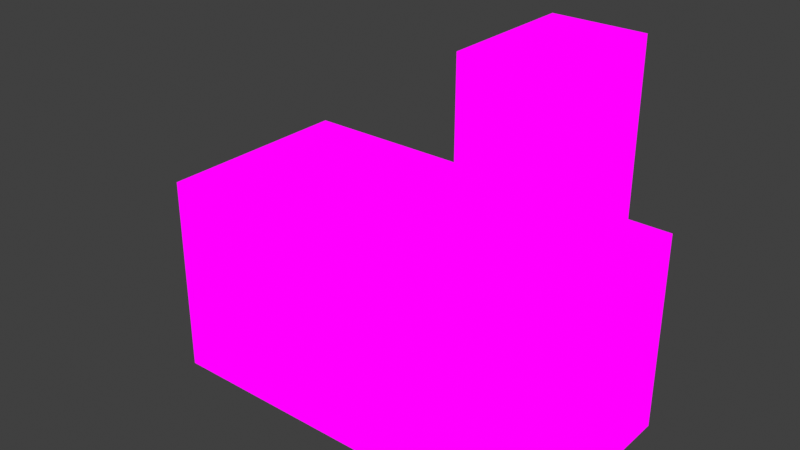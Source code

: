 # Source: vestaofficetable2.blend  (saved by Blender 2.82.7; exported with 4.5.12 LTS)
import bpy
from mathutils import Matrix  # noqa: F401  (used for matrix-valued properties, if any)

bpy.ops.wm.read_factory_settings(use_empty=True)
scene = bpy.context.scene
scene.name = 'Scene'

# ---- collections
col_collection = bpy.data.collections.new('Collection'); scene.collection.children.link(col_collection)

# ---- images (referenced by path relative to the original .blend; pixels are not part of the script)
import os
ASSET_DIR = os.environ.get("B2B_ASSET_DIR", "")  # directory of the original .blend (textures are referenced by path, not embedded)
HERE = os.path.dirname(os.path.abspath(__file__))  # packed textures are extracted next to this script under _unpacked/

def load_image(name, relpath, width, height, colorspace="sRGB"):
    """Load a texture the original file referenced (path relative to the .blend, or extracted next to this script)."""
    p = next((c for c in (os.path.join(HERE, relpath), os.path.join(ASSET_DIR, relpath)) if relpath and os.path.exists(c)), "")
    if p:
        img = bpy.data.images.load(p, check_existing=True)
        img.name = name
    else:  # same state as the original file: an image datablock whose file is absent (Cycles renders it pink)
        img = bpy.data.images.new(name, width, height)
        img.source = "FILE"
        img.filepath = "//" + (relpath or name)
    img.colorspace_settings.name = colorspace
    return img
img_vestaofficetable2_png = load_image('vestaOfficeTable2.png', 'vestaOfficeTable2.png', 1024, 1024, 'sRGB')
img_vestaofficetable2_png_001 = load_image('vestaOfficeTable2.png.001', 'vestaOfficeTable2.png', 1024, 1024, 'sRGB')

# ---- materials (node trees are filled in below, after node groups)
mat_vestaofficetable2 = bpy.data.materials.new('vestaOfficeTable2')
mat_vestaofficetable2.alpha_threshold = 0.0
mat_vestaofficetable2.use_transparent_shadow = False
mat_vestaofficetable2.line_color = (0.0, 0.0, 0.0, 1.0)
mat_vestaofficetable2_001 = bpy.data.materials.new('vestaOfficeTable2.001')
mat_vestaofficetable2_001.use_transparent_shadow = False

# ---- material node trees
mat_vestaofficetable2.use_nodes = True; mat_vestaofficetable2.node_tree.nodes.clear()
_N = mat_vestaofficetable2.node_tree.nodes; _L = mat_vestaofficetable2.node_tree.links
n0 = _N.new('ShaderNodeOutputMaterial'); n0.name = 'Material Output'; n0.location = (400, 0)
n1 = _N.new('ShaderNodeLightPath'); n1.name = 'Light Path'; n1.location = (0, 250)
n2 = _N.new('ShaderNodeBsdfTransparent'); n2.name = 'Transparent BSDF'; n2.location = (-200, -100)
n3 = _N.new('ShaderNodeEmission'); n3.name = 'Emission'; n3.location = (-200, -200)
n4 = _N.new('ShaderNodeMixShader'); n4.name = 'Mix Shader'; n4.location = (200, 0)
n5 = _N.new('ShaderNodeMixShader'); n5.name = 'Mix Shader.001'; n5.location = (0, -100)
n6 = _N.new('ShaderNodeTexImage'); n6.name = 'Image Texture'; n6.location = (-500, 100)
n6.image = img_vestaofficetable2_png
n6.interpolation = 'Closest'
_L.new(n6.outputs[0], n3.inputs[0])
_L.new(n6.outputs[1], n5.inputs[0])
_L.new(n2.outputs[0], n5.inputs[1])
_L.new(n2.outputs[0], n4.inputs[1])
_L.new(n3.outputs[0], n5.inputs[2])
_L.new(n5.outputs[0], n4.inputs[2])
_L.new(n1.outputs[0], n4.inputs[0])
_L.new(n4.outputs[0], n0.inputs[0])
n0.is_active_output = True
mat_vestaofficetable2_001.use_nodes = True; mat_vestaofficetable2_001.node_tree.nodes.clear()
_N = mat_vestaofficetable2_001.node_tree.nodes; _L = mat_vestaofficetable2_001.node_tree.links
n0 = _N.new('ShaderNodeOutputMaterial'); n0.name = 'Material Output'; n0.location = (400, 0)
n1 = _N.new('ShaderNodeLightPath'); n1.name = 'Light Path'; n1.location = (0, 250)
n2 = _N.new('ShaderNodeBsdfTransparent'); n2.name = 'Transparent BSDF'; n2.location = (-200, -100)
n3 = _N.new('ShaderNodeEmission'); n3.name = 'Emission'; n3.location = (-200, -200)
n4 = _N.new('ShaderNodeMixShader'); n4.name = 'Mix Shader'; n4.location = (200, 0)
n5 = _N.new('ShaderNodeMixShader'); n5.name = 'Mix Shader.001'; n5.location = (0, -100)
n6 = _N.new('ShaderNodeTexImage'); n6.name = 'Image Texture'; n6.location = (-500, 100)
n6.image = img_vestaofficetable2_png_001
n6.interpolation = 'Closest'
_L.new(n6.outputs[0], n3.inputs[0])
_L.new(n6.outputs[1], n5.inputs[0])
_L.new(n2.outputs[0], n5.inputs[1])
_L.new(n2.outputs[0], n4.inputs[1])
_L.new(n3.outputs[0], n5.inputs[2])
_L.new(n5.outputs[0], n4.inputs[2])
_L.new(n1.outputs[0], n4.inputs[0])
_L.new(n4.outputs[0], n0.inputs[0])
n0.is_active_output = True

# ---- world
world_world = bpy.data.worlds.new('World'); scene.world = world_world
world_world.use_nodes = True; world_world.node_tree.nodes.clear()
_N = world_world.node_tree.nodes; _L = world_world.node_tree.links
n0 = _N.new('ShaderNodeOutputWorld'); n0.name = 'World Output'; n0.location = (300, 300)
n1 = _N.new('ShaderNodeBackground'); n1.name = 'Background'; n1.location = (10, 300)
n1.inputs[0].default_value = (0.05088, 0.05088, 0.05088, 1.0)
_L.new(n1.outputs[0], n0.inputs[0])
n0.is_active_output = True
world_world.color = (0.05088, 0.05088, 0.05088)
world_world.use_sun_shadow = False
world_world.sun_shadow_jitter_overblur = 0.0

# ---- meshes
me_cube = bpy.data.meshes.new('Cube')
me_cube.from_pydata([(-0.25, -0.25, -0.25), (0.5, 0.25, -0.25), (0.5, 0.0, 0.0), (0.5, -0.25, 0.0), (0.25, -0.25, 0.0), (0.5, 0.25, -0.5), (0.5, 0.25, 0.0), (-0.5, 0.0, 0.0), (-0.5, -0.25, 0.0), (-0.5, -0.25, -0.5), (0.25, -0.25, -0.25), (-0.25, 0.25, 0.0), (-0.5, -0.25, -0.25), (-0.5, 0.25, -0.5), (-0.5, 0.0, -0.5), (-0.5, 0.25, -0.25), (0.25, -0.25, -0.5), (0.25, 0.25, -0.5), (-0.25, 0.25, -0.5), (0.0, -0.25, -0.25), (-0.25, -0.25, 0.0), (0.0, -0.25, 0.0), (0.5, -0.25, -0.5), (0.5, -0.25, -0.25), (-0.5, 0.0, -0.25), (0.0, 0.25, -0.5), (-0.5, 0.25, 0.0), (-0.25, 0.0, 0.0), (0.25, 0.0, -0.25), (-0.25, -0.25, -0.5), (0.5, 0.0, -0.5), (0.0, 0.25, 0.0), (0.0, 0.0, 0.0), (0.25, 0.0, 0.0), (0.25, 0.25, 0.0), (0.0, -0.25, -0.5), (-0.25, 0.25, -0.25), (0.25, 0.25, -0.25), (0.0, 0.25, -0.25), (-0.25, 0.0, -0.25), (0.0, 0.0, -0.25), (0.5, 0.0, -0.25)], [], [(9, 29, 0, 12), (29, 35, 19, 0), (35, 16, 10, 19), (16, 22, 23, 10), (30, 5, 1, 41), (22, 30, 41, 23), (41, 1, 6, 2), (23, 41, 2, 3), (10, 23, 3, 4), (19, 10, 4, 21), (0, 19, 21, 20), (12, 0, 20, 8), (24, 12, 8, 7), (14, 9, 12, 24), (15, 24, 7, 26), (13, 14, 24, 15), (36, 15, 26, 11), (38, 36, 11, 31), (37, 38, 31, 34), (1, 37, 34, 6), (18, 13, 15, 36), (25, 18, 36, 38), (17, 25, 38, 37), (5, 17, 37, 1), (27, 7, 8, 20), (32, 27, 20, 21), (33, 32, 21, 4), (2, 33, 4, 3), (11, 26, 7, 27), (31, 11, 27, 32), (34, 31, 32, 33), (6, 34, 33, 2), (1, 37, 28, 41), (37, 38, 40, 28), (38, 36, 39, 40), (36, 15, 24, 39), (41, 28, 10, 23), (28, 40, 19, 10), (40, 39, 0, 19), (39, 24, 12, 0)])
_uv = me_cube.uv_layers.new(name='UVMap')
_uv.uv.foreach_set('vector', [0.1303, 0.825, 0.1949, 0.825, 0.1949, 0.907, 0.1303, 0.907, 0.3254, 0.6601, 0.39, 0.6601, 0.39, 0.742, 0.3254, 0.742, 0.39, 0.6601, 0.3254, 0.6601, 0.3254, 0.742, 0.39, 0.742, 0.1303, 0.825, 0.1949, 0.825, 0.1949, 0.907, 0.1303, 0.907, 0.1303, 0.825, 0.1949, 0.825, 0.1949, 0.907, 0.1303, 0.907, 0.39, 0.6601, 0.3254, 0.6601, 0.3254, 0.742, 0.39, 0.742, 0.3254, 0.7425, 0.39, 0.7425, 0.39, 0.8245, 0.3254, 0.8245, 0.3254, 0.7425, 0.39, 0.7425, 0.39, 0.8245, 0.3254, 0.8245, 0.2604, 0.7425, 0.325, 0.7425, 0.325, 0.8245, 0.2604, 0.8245, 0.3254, 0.7425, 0.39, 0.7425, 0.39, 0.8245, 0.3254, 0.8245, 0.3254, 0.7425, 0.39, 0.7425, 0.39, 0.8245, 0.3254, 0.8245, 0.2604, 0.7425, 0.325, 0.7425, 0.325, 0.8245, 0.2604, 0.8245, 0.4551, 0.7425, 0.3904, 0.7425, 0.3904, 0.8245, 0.4551, 0.8245, 0.4551, 0.6601, 0.3904, 0.6601, 0.3904, 0.742, 0.4551, 0.742, 0.4555, 0.7425, 0.5201, 0.7425, 0.5201, 0.8245, 0.4555, 0.8245, 0.4555, 0.6601, 0.5201, 0.6601, 0.5201, 0.742, 0.4555, 0.742, 0.4555, 0.7425, 0.5201, 0.7425, 0.5201, 0.8245, 0.4555, 0.8245, 0.3904, 0.7425, 0.4551, 0.7425, 0.4551, 0.8245, 0.3904, 0.8245, 0.3254, 0.7425, 0.39, 0.7425, 0.39, 0.8245, 0.3254, 0.8245, 0.2604, 0.7425, 0.325, 0.7425, 0.325, 0.8245, 0.2604, 0.8245, 0.4555, 0.6601, 0.5201, 0.6601, 0.5201, 0.742, 0.4555, 0.742, 0.3904, 0.6601, 0.4551, 0.6601, 0.4551, 0.742, 0.3904, 0.742, 0.3254, 0.6601, 0.39, 0.6601, 0.39, 0.742, 0.3254, 0.742, 0.2604, 0.6601, 0.325, 0.6601, 0.325, 0.742, 0.2604, 0.742, 0.4555, 0.9075, 0.5201, 0.9075, 0.5201, 0.9894, 0.4555, 0.9894, 0.3904, 0.9075, 0.4551, 0.9075, 0.4551, 0.9894, 0.3904, 0.9894, 0.3254, 0.9075, 0.39, 0.9075, 0.39, 0.9894, 0.3254, 0.9894, 0.2604, 0.9075, 0.325, 0.9075, 0.325, 0.9894, 0.2604, 0.9894, 0.4555, 0.825, 0.5201, 0.825, 0.5201, 0.907, 0.4555, 0.907, 0.3904, 0.825, 0.4551, 0.825, 0.4551, 0.907, 0.3904, 0.907, 0.3254, 0.825, 0.39, 0.825, 0.39, 0.907, 0.3254, 0.907, 0.2604, 0.825, 0.325, 0.825, 0.325, 0.907, 0.2604, 0.907, 0.2604, 0.825, 0.325, 0.825, 0.325, 0.907, 0.2604, 0.907, 0.3254, 0.825, 0.39, 0.825, 0.39, 0.907, 0.3254, 0.907, 0.3904, 0.825, 0.4551, 0.825, 0.4551, 0.907, 0.3904, 0.907, 0.4555, 0.825, 0.5201, 0.825, 0.5201, 0.907, 0.4555, 0.907, 0.2604, 0.9075, 0.325, 0.9075, 0.325, 0.9894, 0.2604, 0.9894, 0.3254, 0.9075, 0.39, 0.9075, 0.39, 0.9894, 0.3254, 0.9894, 0.3904, 0.9075, 0.4551, 0.9075, 0.4551, 0.9894, 0.3904, 0.9894, 0.4555, 0.9075, 0.5201, 0.9075, 0.5201, 0.9894, 0.4555, 0.9894])
me_cube.materials.append(mat_vestaofficetable2)
me_cube.use_remesh_preserve_volume = False
me_cube.use_remesh_preserve_attributes = False
me_cube.use_mirror_vertex_groups = False
me_cube.update()
me_cube_002 = bpy.data.meshes.new('Cube.002')
me_cube_002.from_pydata([(-0.1973, 1.157, 0.3774), (0.01541, 0.8398, 0.2186), (-0.09096, 1.157, 0.2186), (-0.09096, 0.8398, 0.2186), (0.01541, 1.157, 0.2186), (-0.1973, 1.157, 0.5362), (-0.1973, 0.9986, 0.3774), (-0.1973, 0.9986, 0.2186), (-0.09096, 1.157, 0.5362), (0.01541, 1.157, 0.695), (-0.1973, 0.9986, 0.5362), (0.01541, 1.157, 0.3774), (-0.1973, 0.8398, 0.695), (-0.09096, 1.157, 0.3774), (0.01541, 0.8398, 0.695), (-0.1973, 1.157, 0.2186), (-0.1973, 0.8398, 0.3774), (-0.1973, 1.157, 0.695), (0.01541, 0.9986, 0.2186), (0.01541, 0.9986, 0.695), (-0.09096, 0.9986, 0.695), (-0.1973, 0.8398, 0.5362), (0.01541, 0.9986, 0.5362), (0.01541, 0.9986, 0.3774), (-0.09096, 0.8398, 0.695), (0.01541, 0.8398, 0.5362), (0.01541, 1.157, 0.5362), (-0.09096, 0.8398, 0.5362), (-0.09096, 1.157, 0.695), (-0.1973, 0.8398, 0.2186), (0.01541, 0.8398, 0.3774), (-0.09096, 0.8398, 0.3774), (-0.1973, 0.9986, 0.695), (0.01541, 0.8398, 0.298), (-0.1441, 0.8398, 0.3774), (-0.03777, 0.8398, 0.2186), (-0.1973, 0.8398, 0.298), (-0.1441, 0.8398, 0.2186), (-0.03777, 0.8398, 0.3774), (-0.09096, 0.8398, 0.298), (-0.03777, 0.8398, 0.298), (-0.1441, 0.8398, 0.298), (0.01541, 0.8398, 0.3377), (-0.1707, 0.8398, 0.3774), (-0.01118, 0.8398, 0.2186), (-0.1973, 0.8398, 0.2583), (-0.1176, 0.8398, 0.2186), (-0.01118, 0.8398, 0.3774), (-0.09096, 0.8398, 0.2583), (0.01541, 0.8398, 0.2583), (-0.1176, 0.8398, 0.3774), (-0.06437, 0.8398, 0.2186), (-0.1973, 0.8398, 0.3377), (-0.1707, 0.8398, 0.2186), (-0.06437, 0.8398, 0.3774), (-0.09096, 0.8398, 0.3377), (-0.03777, 0.8398, 0.3377), (-0.03777, 0.8398, 0.2583), (-0.06437, 0.8398, 0.298), (-0.01118, 0.8398, 0.298), (-0.1441, 0.8398, 0.3377), (-0.1441, 0.8398, 0.2583), (-0.1707, 0.8398, 0.298), (-0.1176, 0.8398, 0.298), (-0.1176, 0.8398, 0.2583), (-0.1707, 0.8398, 0.2583), (-0.1707, 0.8398, 0.3377), (-0.01118, 0.8398, 0.2583), (-0.06437, 0.8398, 0.2583), (-0.06437, 0.8398, 0.3377), (-0.01118, 0.8398, 0.3377), (-0.1176, 0.8398, 0.3377), (-0.1176, 0.7561, 0.2623), (-0.1441, 0.7561, 0.2623), (-0.03777, 0.7561, 0.2623), (-0.03777, 0.7561, 0.302), (-0.06437, 0.7561, 0.2623), (-0.1441, 0.7561, 0.302), (-0.06437, 0.7561, 0.302), (-0.1176, 0.7561, 0.302), (-0.1176, 0.7176, 0.2276), (-0.1441, 0.7176, 0.2276), (-0.03777, 0.7176, 0.2276), (-0.03777, 0.7176, 0.2673), (-0.06437, 0.7176, 0.2276), (-0.1441, 0.7176, 0.2673), (-0.06437, 0.7176, 0.2673), (-0.1176, 0.7176, 0.2673), (-0.1176, 0.6855, 0.1654), (-0.1441, 0.6855, 0.1654), (-0.03777, 0.6855, 0.1654), (-0.03777, 0.6855, 0.2051), (-0.06437, 0.6855, 0.1654), (-0.1441, 0.6855, 0.2051), (-0.06437, 0.6855, 0.2051), (-0.1176, 0.6855, 0.2051), (-0.1176, 0.6855, 0.1654), (-0.1441, 0.6855, 0.1654), (-0.1441, 0.6855, 0.2051), (-0.1176, 0.6855, 0.2051), (-0.03777, 0.6595, 0.1403), (-0.03777, 0.6595, 0.18), (-0.06437, 0.6595, 0.1403), (-0.06437, 0.6595, 0.18), (-0.1176, 0.6595, 0.1403), (-0.1441, 0.6595, 0.1403), (-0.1441, 0.6595, 0.18), (-0.1176, 0.6595, 0.18), (-0.03777, 0.727, -0.03305), (-0.06437, 0.727, -0.03305), (-0.1176, 0.727, -0.03305), (-0.1441, 0.727, -0.03305), (-0.03777, 0.7011, -0.05811), (-0.06437, 0.7011, -0.05811), (-0.1176, 0.7011, -0.05811), (-0.1441, 0.7011, -0.05811), (-0.03777, 0.7721, -0.1923), (-0.06437, 0.7721, -0.1923), (-0.1176, 0.7721, -0.1923), (-0.1441, 0.7721, -0.1923), (-0.03777, 0.7461, -0.2173), (-0.06437, 0.7461, -0.2173), (-0.1176, 0.7461, -0.2173), (-0.1441, 0.7461, -0.2173)], [], [(6, 16, 21, 10), (0, 6, 10, 5), (7, 29, 45, 36, 52, 16, 6), (15, 7, 6, 0), (5, 10, 32, 17), (10, 21, 12, 32), (4, 2, 13, 11), (2, 15, 0, 13), (11, 13, 8, 26), (13, 0, 5, 8), (26, 8, 28, 9), (8, 5, 17, 28), (1, 18, 23, 30, 42, 33, 49), (18, 4, 11, 23), (30, 23, 22, 25), (23, 11, 26, 22), (25, 22, 19, 14), (22, 26, 9, 19), (71, 55, 31, 50), (70, 42, 30, 47), (16, 43, 34, 50, 31, 27, 21), (31, 54, 38, 47, 30, 25, 27), (21, 27, 24, 12), (27, 25, 14, 24), (24, 20, 32, 12), (20, 28, 17, 32), (28, 20, 19, 9), (20, 24, 14, 19), (69, 56, 38, 54), (68, 57, 40, 58), (67, 49, 33, 59), (66, 60, 34, 43), (65, 61, 41, 62), (64, 48, 39, 63), (61, 64, 63, 41), (37, 46, 64, 61), (46, 3, 48, 64), (45, 65, 62, 36), (29, 53, 65, 45), (53, 37, 61, 65), (52, 66, 43, 16), (36, 62, 66, 52), (62, 41, 60, 66), (57, 67, 59, 40), (35, 44, 67, 57), (44, 1, 49, 67), (48, 68, 58, 39), (3, 51, 68, 48), (51, 35, 57, 68), (55, 69, 54, 31), (39, 58, 69, 55), (60, 41, 73, 77), (56, 70, 47, 38), (40, 59, 70, 56), (59, 33, 42, 70), (60, 71, 50, 34), (63, 71, 79, 72), (63, 39, 55, 71), (78, 76, 84, 86), (72, 79, 87, 80), (58, 40, 74, 76), (40, 56, 75, 74), (56, 69, 78, 75), (69, 58, 76, 78), (41, 63, 72, 73), (71, 60, 77, 79), (85, 81, 89, 93), (83, 86, 94, 91), (76, 74, 82, 84), (73, 72, 80, 81), (79, 77, 85, 87), (75, 78, 86, 83), (77, 73, 81, 85), (74, 75, 83, 82), (105, 97, 111, 115), (89, 88, 96, 97), (82, 83, 91, 90), (80, 87, 95, 88), (86, 84, 92, 94), (84, 82, 90, 92), (81, 80, 88, 89), (87, 85, 93, 95), (96, 99, 107, 104), (95, 93, 98, 99), (93, 89, 97, 98), (88, 95, 99, 96), (102, 100, 101, 103), (105, 104, 107, 106), (91, 94, 103, 101), (90, 91, 101, 100), (99, 98, 106, 107), (98, 97, 105, 106), (94, 92, 102, 103), (100, 102, 113, 112), (115, 111, 119, 123), (113, 109, 117, 121), (102, 92, 109, 113), (104, 105, 115, 114), (90, 100, 112, 108), (92, 90, 108, 109), (96, 104, 114, 110), (97, 96, 110, 111), (119, 118, 122, 123), (117, 116, 120, 121), (114, 115, 123, 122), (111, 110, 118, 119), (108, 112, 120, 116), (110, 114, 122, 118), (112, 113, 121, 120), (109, 108, 116, 117)])
_uv = me_cube_002.uv_layers.new(name='UVMap')
_uv.uv.foreach_set('vector', [0.7152, 0.825, 0.6506, 0.825, 0.6506, 0.907, 0.7152, 0.907, 0.7803, 0.825, 0.7157, 0.825, 0.7157, 0.907, 0.7803, 0.907, 0.7152, 0.7425, 0.6506, 0.7425, 0.6506, 0.763, 0.6506, 0.7835, 0.6506, 0.804, 0.6506, 0.8245, 0.7152, 0.8245, 0.7803, 0.7425, 0.7157, 0.7425, 0.7157, 0.8245, 0.7803, 0.8245, 0.7803, 0.9075, 0.7157, 0.9075, 0.7157, 0.9894, 0.7803, 0.9894, 0.7152, 0.9075, 0.6506, 0.9075, 0.6506, 0.9894, 0.7152, 0.9894, 0.6502, 0.7425, 0.5856, 0.7425, 0.5856, 0.8245, 0.6502, 0.8245, 0.5852, 0.7425, 0.5205, 0.7425, 0.5205, 0.8245, 0.5852, 0.8245, 0.6502, 0.825, 0.5856, 0.825, 0.5856, 0.907, 0.6502, 0.907, 0.5852, 0.825, 0.5205, 0.825, 0.5205, 0.907, 0.5852, 0.907, 0.6502, 0.9075, 0.5856, 0.9075, 0.5856, 0.9894, 0.6502, 0.9894, 0.5852, 0.9075, 0.5205, 0.9075, 0.5205, 0.9894, 0.5852, 0.9894, 0.7803, 0.7425, 0.7157, 0.7425, 0.7157, 0.8245, 0.7803, 0.8245, 0.7803, 0.804, 0.7803, 0.7835, 0.7803, 0.763, 0.7152, 0.7425, 0.6506, 0.7425, 0.6506, 0.8245, 0.7152, 0.8245, 0.7803, 0.825, 0.7157, 0.825, 0.7157, 0.907, 0.7803, 0.907, 0.7152, 0.825, 0.6506, 0.825, 0.6506, 0.907, 0.7152, 0.907, 0.7803, 0.9075, 0.7157, 0.9075, 0.7157, 0.9894, 0.7803, 0.9894, 0.7152, 0.9075, 0.6506, 0.9075, 0.6506, 0.9894, 0.7152, 0.9894, 0.6017, 0.804, 0.5856, 0.804, 0.5856, 0.8245, 0.6017, 0.8245, 0.5367, 0.804, 0.5205, 0.804, 0.5205, 0.8245, 0.5367, 0.8245, 0.6502, 0.825, 0.634, 0.825, 0.6179, 0.825, 0.6017, 0.825, 0.5856, 0.825, 0.5856, 0.907, 0.6502, 0.907, 0.5852, 0.825, 0.569, 0.825, 0.5528, 0.825, 0.5367, 0.825, 0.5205, 0.825, 0.5205, 0.907, 0.5852, 0.907, 0.6502, 0.9075, 0.5856, 0.9075, 0.5856, 0.9894, 0.6502, 0.9894, 0.5852, 0.9075, 0.5205, 0.9075, 0.5205, 0.9894, 0.5852, 0.9894, 0.7803, 0.9075, 0.7157, 0.9075, 0.7157, 0.9894, 0.7803, 0.9894, 0.7152, 0.9075, 0.6506, 0.9075, 0.6506, 0.9894, 0.7152, 0.9894, 0.7803, 0.9075, 0.7157, 0.9075, 0.7157, 0.9894, 0.7803, 0.9894, 0.7152, 0.9075, 0.6506, 0.9075, 0.6506, 0.9894, 0.7152, 0.9894, 0.569, 0.804, 0.5528, 0.804, 0.5528, 0.8245, 0.569, 0.8245, 0.569, 0.763, 0.5528, 0.763, 0.5528, 0.7835, 0.569, 0.7835, 0.5367, 0.763, 0.5205, 0.763, 0.5205, 0.7835, 0.5367, 0.7835, 0.634, 0.804, 0.6179, 0.804, 0.6179, 0.8245, 0.634, 0.8245, 0.634, 0.763, 0.6179, 0.763, 0.6179, 0.7835, 0.634, 0.7835, 0.6017, 0.763, 0.5856, 0.763, 0.5856, 0.7835, 0.6017, 0.7835, 0.6179, 0.763, 0.6017, 0.763, 0.6017, 0.7835, 0.6179, 0.7835, 0.6179, 0.7425, 0.6017, 0.7425, 0.6017, 0.763, 0.6179, 0.763, 0.6017, 0.7425, 0.5856, 0.7425, 0.5856, 0.763, 0.6017, 0.763, 0.6502, 0.763, 0.634, 0.763, 0.634, 0.7835, 0.6502, 0.7835, 0.6502, 0.7425, 0.634, 0.7425, 0.634, 0.763, 0.6502, 0.763, 0.634, 0.7425, 0.6179, 0.7425, 0.6179, 0.763, 0.634, 0.763, 0.6502, 0.804, 0.634, 0.804, 0.634, 0.8245, 0.6502, 0.8245, 0.6502, 0.7835, 0.634, 0.7835, 0.634, 0.804, 0.6502, 0.804, 0.634, 0.7835, 0.6179, 0.7835, 0.6179, 0.804, 0.634, 0.804, 0.5528, 0.763, 0.5367, 0.763, 0.5367, 0.7835, 0.5528, 0.7835, 0.5528, 0.7425, 0.5367, 0.7425, 0.5367, 0.763, 0.5528, 0.763, 0.5367, 0.7425, 0.5205, 0.7425, 0.5205, 0.763, 0.5367, 0.763, 0.5852, 0.763, 0.569, 0.763, 0.569, 0.7835, 0.5852, 0.7835, 0.5852, 0.7425, 0.569, 0.7425, 0.569, 0.763, 0.5852, 0.763, 0.569, 0.7425, 0.5528, 0.7425, 0.5528, 0.763, 0.569, 0.763, 0.5852, 0.804, 0.569, 0.804, 0.569, 0.8245, 0.5852, 0.8245, 0.5852, 0.7835, 0.569, 0.7835, 0.569, 0.804, 0.5852, 0.804, 0.6179, 0.804, 0.6179, 0.7835, 0.6179, 0.7835, 0.6179, 0.804, 0.5528, 0.804, 0.5367, 0.804, 0.5367, 0.8245, 0.5528, 0.8245, 0.5528, 0.7835, 0.5367, 0.7835, 0.5367, 0.804, 0.5528, 0.804, 0.5367, 0.7835, 0.5205, 0.7835, 0.5205, 0.804, 0.5367, 0.804, 0.6179, 0.804, 0.6017, 0.804, 0.6017, 0.8245, 0.6179, 0.8245, 0.6017, 0.7835, 0.6017, 0.804, 0.6017, 0.804, 0.6017, 0.7835, 0.6017, 0.7835, 0.5856, 0.7835, 0.5856, 0.804, 0.6017, 0.804, 0.569, 0.804, 0.569, 0.7835, 0.569, 0.7835, 0.569, 0.804, 0.6017, 0.7835, 0.6017, 0.804, 0.6017, 0.804, 0.6017, 0.7835, 0.569, 0.7835, 0.5528, 0.7835, 0.5528, 0.7835, 0.569, 0.7835, 0.5528, 0.7835, 0.5528, 0.804, 0.5528, 0.804, 0.5528, 0.7835, 0.5528, 0.804, 0.569, 0.804, 0.569, 0.804, 0.5528, 0.804, 0.569, 0.804, 0.569, 0.7835, 0.569, 0.7835, 0.569, 0.804, 0.6179, 0.7835, 0.6017, 0.7835, 0.6017, 0.7835, 0.6179, 0.7835, 0.6017, 0.804, 0.6179, 0.804, 0.6179, 0.804, 0.6017, 0.804, 0.6179, 0.804, 0.6179, 0.7835, 0.6179, 0.7835, 0.6179, 0.804, 0.5528, 0.804, 0.569, 0.804, 0.569, 0.804, 0.5528, 0.804, 0.569, 0.7835, 0.5528, 0.7835, 0.5528, 0.7835, 0.569, 0.7835, 0.6179, 0.7835, 0.6017, 0.7835, 0.6017, 0.7835, 0.6179, 0.7835, 0.6017, 0.804, 0.6179, 0.804, 0.6179, 0.804, 0.6017, 0.804, 0.5528, 0.804, 0.569, 0.804, 0.569, 0.804, 0.5528, 0.804, 0.6179, 0.804, 0.6179, 0.7835, 0.6179, 0.7835, 0.6179, 0.804, 0.5528, 0.7835, 0.5528, 0.804, 0.5528, 0.804, 0.5528, 0.7835, 0.6179, 0.7835, 0.6179, 0.7835, 0.6179, 0.7835, 0.6179, 0.7835, 0.6179, 0.7835, 0.6017, 0.7835, 0.6017, 0.7835, 0.6179, 0.7835, 0.5528, 0.7835, 0.5528, 0.804, 0.5528, 0.804, 0.5528, 0.7835, 0.6017, 0.7835, 0.6017, 0.804, 0.6017, 0.804, 0.6017, 0.7835, 0.569, 0.804, 0.569, 0.7835, 0.569, 0.7835, 0.569, 0.804, 0.569, 0.7835, 0.5528, 0.7835, 0.5528, 0.7835, 0.569, 0.7835, 0.6179, 0.7835, 0.6017, 0.7835, 0.6017, 0.7835, 0.6179, 0.7835, 0.6017, 0.804, 0.6179, 0.804, 0.6179, 0.804, 0.6017, 0.804, 0.6017, 0.7835, 0.6017, 0.804, 0.6017, 0.804, 0.6017, 0.7835, 0.6017, 0.804, 0.6179, 0.804, 0.6179, 0.804, 0.6017, 0.804, 0.6179, 0.804, 0.6179, 0.7835, 0.6179, 0.7835, 0.6179, 0.804, 0.6017, 0.7835, 0.6017, 0.804, 0.6017, 0.804, 0.6017, 0.7835, 0.569, 0.7835, 0.5528, 0.7835, 0.5528, 0.804, 0.569, 0.804, 0.6179, 0.7835, 0.6017, 0.7835, 0.6017, 0.804, 0.6179, 0.804, 0.5528, 0.804, 0.569, 0.804, 0.569, 0.804, 0.5528, 0.804, 0.5528, 0.7835, 0.5528, 0.804, 0.5528, 0.804, 0.5528, 0.7835, 0.6017, 0.804, 0.6179, 0.804, 0.6179, 0.804, 0.6017, 0.804, 0.6179, 0.804, 0.6179, 0.7835, 0.6179, 0.7835, 0.6179, 0.804, 0.569, 0.804, 0.569, 0.7835, 0.569, 0.7835, 0.569, 0.804, 0.5528, 0.7835, 0.569, 0.7835, 0.569, 0.7835, 0.5528, 0.7835, 0.6179, 0.7835, 0.6179, 0.7835, 0.6179, 0.7835, 0.6179, 0.7835, 0.569, 0.7835, 0.569, 0.7835, 0.569, 0.7835, 0.569, 0.7835, 0.569, 0.7835, 0.569, 0.7835, 0.569, 0.7835, 0.569, 0.7835, 0.6017, 0.7835, 0.6179, 0.7835, 0.6179, 0.7835, 0.6017, 0.7835, 0.5528, 0.7835, 0.5528, 0.7835, 0.5528, 0.7835, 0.5528, 0.7835, 0.569, 0.7835, 0.5528, 0.7835, 0.5528, 0.7835, 0.569, 0.7835, 0.6017, 0.7835, 0.6017, 0.7835, 0.6017, 0.7835, 0.6017, 0.7835, 0.6179, 0.7835, 0.6017, 0.7835, 0.6017, 0.7835, 0.6179, 0.7835, 0.6179, 0.7835, 0.6017, 0.7835, 0.6017, 0.7835, 0.6179, 0.7835, 0.569, 0.7835, 0.5528, 0.7835, 0.5528, 0.7835, 0.569, 0.7835, 0.6017, 0.7835, 0.6179, 0.7835, 0.6179, 0.7835, 0.6017, 0.7835, 0.6179, 0.7835, 0.6017, 0.7835, 0.6017, 0.7835, 0.6179, 0.7835, 0.5528, 0.7835, 0.5528, 0.7835, 0.5528, 0.7835, 0.5528, 0.7835, 0.6017, 0.7835, 0.6017, 0.7835, 0.6017, 0.7835, 0.6017, 0.7835, 0.5528, 0.7835, 0.569, 0.7835, 0.569, 0.7835, 0.5528, 0.7835, 0.569, 0.7835, 0.5528, 0.7835, 0.5528, 0.7835, 0.569, 0.7835])
me_cube_002.materials.append(mat_vestaofficetable2_001)
me_cube_002.use_remesh_fix_poles = True
me_cube_002.use_remesh_preserve_attributes = False
me_cube_002.use_mirror_vertex_groups = False
me_cube_002.update()

# ---- objects
ob_vestatablei = bpy.data.objects.new('vestaTableI', me_cube)
ob_monitori_001 = bpy.data.objects.new('monitori.001', me_cube_002)

# ---- transforms, parenting, visibility, modifiers, constraints
ob_vestatablei.location = (0.0, 0.0, 0.0)
ob_vestatablei.lock_rotations_4d = False
ob_vestatablei.empty_display_type = 'ARROWS'
ob_vestatablei.lineart.crease_threshold = 0.0
ob_monitori_001.location = (0.4261, -1.0, -0.25)
ob_monitori_001.lineart.crease_threshold = 0.0

# ---- collection membership
col_collection.objects.link(ob_vestatablei)
col_collection.objects.link(ob_monitori_001)

# ---- scene / render settings (as saved in the file)
scene.frame_start = 1; scene.frame_end = 250; scene.frame_set(1)
scene.render.engine = 'BLENDER_EEVEE_NEXT'
scene.cycles.use_denoising = False
scene.cycles.samples = 128
scene.cycles.sampling_pattern = 'TABULATED_SOBOL'
scene.cycles.use_adaptive_sampling = False
scene.cycles.use_light_tree = False
scene.eevee.taa_samples = 1
scene.eevee.use_taa_reprojection = False
scene.view_settings.view_transform = 'Standard'
bpy.context.view_layer.update()

# ---- added for rendering (the .blend has no active camera): camera
cam_auto = bpy.data.cameras.new('AutoCamera')
cam_auto.lens = 50.0
cam_auto.sensor_width = 36.0
cam_auto.clip_end = 1000.0
ob_auto_camera = bpy.data.objects.new('AutoCamera', cam_auto)
scene.collection.objects.link(ob_auto_camera)
ob_auto_camera.location = (1.38527, -1.70756, 1.08071)
ob_auto_camera.rotation_euler = (1.09748, -7.21219e-08, 0.694738)
scene.camera = ob_auto_camera
bpy.context.view_layer.update()
